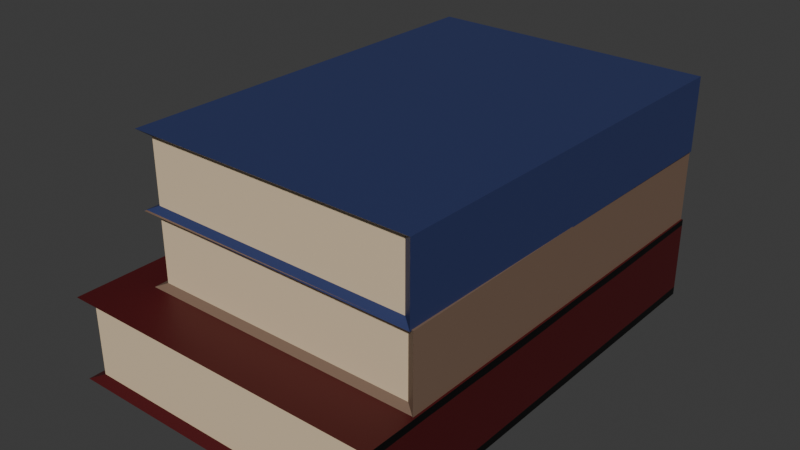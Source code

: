# Source: bookStackStraight2.blend  (saved by Blender 4.2.66; exported with 4.5.12 LTS)
import bpy
from mathutils import Matrix  # noqa: F401  (used for matrix-valued properties, if any)

bpy.ops.wm.read_factory_settings(use_empty=True)
scene = bpy.context.scene
scene.name = 'Scene'

# ---- collections
col_collection = bpy.data.collections.new('Collection'); scene.collection.children.link(col_collection)

# ---- images (referenced by path relative to the original .blend; pixels are not part of the script)
import os
ASSET_DIR = os.environ.get("B2B_ASSET_DIR", "")  # directory of the original .blend (textures are referenced by path, not embedded)
HERE = os.path.dirname(os.path.abspath(__file__))  # packed textures are extracted next to this script under _unpacked/

def load_image(name, relpath, width, height, colorspace="sRGB"):
    """Load a texture the original file referenced (path relative to the .blend, or extracted next to this script)."""
    p = next((c for c in (os.path.join(HERE, relpath), os.path.join(ASSET_DIR, relpath)) if relpath and os.path.exists(c)), "")
    if p:
        img = bpy.data.images.load(p, check_existing=True)
        img.name = name
    else:  # same state as the original file: an image datablock whose file is absent (Cycles renders it pink)
        img = bpy.data.images.new(name, width, height)
        img.source = "FILE"
        img.filepath = "//" + (relpath or name)
    img.colorspace_settings.name = colorspace
    return img
img_cover = load_image('Cover', '_unpacked/Cover.73369541.png', 1024, 1024, 'sRGB')

# ---- materials (node trees are filled in below, after node groups)
mat_material = bpy.data.materials.new('Material')
mat_material.alpha_threshold = 0.0
mat_material.roughness = 0.5
mat_material.line_color = (0.0, 0.0, 0.0, 1.0)
mat_material_001 = bpy.data.materials.new('Material.001')
mat_material_002 = bpy.data.materials.new('Material.002')
mat_material_006 = bpy.data.materials.new('Material.006')
mat_material_004 = bpy.data.materials.new('Material.004')
mat_material_003 = bpy.data.materials.new('Material.003')

# ---- material node trees
mat_material.use_nodes = True; mat_material.node_tree.nodes.clear()
_N = mat_material.node_tree.nodes; _L = mat_material.node_tree.links
n0 = _N.new('ShaderNodeOutputMaterial'); n0.name = 'Material Output'; n0.location = (300, 300)
n1 = _N.new('ShaderNodeBsdfPrincipled'); n1.name = 'Principled BSDF'; n1.location = (10, 300)
n1.inputs[3].default_value = 1.45
n2 = _N.new('ShaderNodeTexImage'); n2.name = 'Image Texture'; n2.location = (-280, 280)
n2.image = img_cover
_L.new(n1.outputs[0], n0.inputs[0])
_L.new(n2.outputs[0], n1.inputs[0])
n0.is_active_output = True
mat_material_001.use_nodes = True; mat_material_001.node_tree.nodes.clear()
_N = mat_material_001.node_tree.nodes; _L = mat_material_001.node_tree.links
n0 = _N.new('ShaderNodeBsdfPrincipled'); n0.name = 'Principled BSDF'; n0.location = (10, 300)
n0.inputs[0].default_value = (0.8003, 0.6285, 0.417, 1.0)
n1 = _N.new('ShaderNodeOutputMaterial'); n1.name = 'Material Output'; n1.location = (300, 300)
_L.new(n0.outputs[0], n1.inputs[0])
n1.is_active_output = True
mat_material_002.use_nodes = True; mat_material_002.node_tree.nodes.clear()
_N = mat_material_002.node_tree.nodes; _L = mat_material_002.node_tree.links
n0 = _N.new('ShaderNodeBsdfPrincipled'); n0.name = 'Principled BSDF'; n0.location = (10, 300)
n0.inputs[0].default_value = (0.8003, 0.6285, 0.417, 1.0)
n1 = _N.new('ShaderNodeOutputMaterial'); n1.name = 'Material Output'; n1.location = (300, 300)
_L.new(n0.outputs[0], n1.inputs[0])
n1.is_active_output = True
mat_material_006.use_nodes = True; mat_material_006.node_tree.nodes.clear()
_N = mat_material_006.node_tree.nodes; _L = mat_material_006.node_tree.links
n0 = _N.new('ShaderNodeBsdfPrincipled'); n0.name = 'Principled BSDF'; n0.location = (10, 300)
n0.inputs[0].default_value = (0.1984, 0.1263, 0.08659, 1.0)
n1 = _N.new('ShaderNodeOutputMaterial'); n1.name = 'Material Output'; n1.location = (300, 300)
_L.new(n0.outputs[0], n1.inputs[0])
n1.is_active_output = True
mat_material_004.use_nodes = True; mat_material_004.node_tree.nodes.clear()
_N = mat_material_004.node_tree.nodes; _L = mat_material_004.node_tree.links
n0 = _N.new('ShaderNodeBsdfPrincipled'); n0.name = 'Principled BSDF'; n0.location = (10, 300)
n0.inputs[0].default_value = (0.8003, 0.6285, 0.417, 1.0)
n1 = _N.new('ShaderNodeOutputMaterial'); n1.name = 'Material Output'; n1.location = (300, 300)
_L.new(n0.outputs[0], n1.inputs[0])
n1.is_active_output = True
mat_material_003.use_nodes = True; mat_material_003.node_tree.nodes.clear()
_N = mat_material_003.node_tree.nodes; _L = mat_material_003.node_tree.links
n0 = _N.new('ShaderNodeBsdfPrincipled'); n0.name = 'Principled BSDF'; n0.location = (10, 300)
n0.inputs[0].default_value = (0.02733, 0.03909, 0.1274, 1.0)
n1 = _N.new('ShaderNodeOutputMaterial'); n1.name = 'Material Output'; n1.location = (300, 300)
_L.new(n0.outputs[0], n1.inputs[0])
n1.is_active_output = True

# ---- world
world_world = bpy.data.worlds.new('World'); scene.world = world_world
world_world.use_nodes = True; world_world.node_tree.nodes.clear()
_N = world_world.node_tree.nodes; _L = world_world.node_tree.links
n0 = _N.new('ShaderNodeOutputWorld'); n0.name = 'World Output'; n0.location = (300, 300)
n1 = _N.new('ShaderNodeBackground'); n1.name = 'Background'; n1.location = (10, 300)
n1.inputs[0].default_value = (0.05088, 0.05088, 0.05088, 1.0)
_L.new(n1.outputs[0], n0.inputs[0])
n0.is_active_output = True
world_world.color = (0.05088, 0.05088, 0.05088)
world_world.sun_shadow_jitter_overblur = 0.0

# ---- meshes
me_cube = bpy.data.meshes.new('Cube')
me_cube.from_pydata([(0.9294, 0.9653, 0.8444), (0.9294, 0.9653, -0.8444), (0.9294, -0.9653, 0.8444), (0.9294, -0.9653, -0.8444), (-1.0, 1.0, 1.0), (-0.9149, 0.9653, -0.8444), (-1.0, -1.0, 1.0), (-0.9149, -0.9653, -0.8444), (-1.0, 1.0, -1.0), (-1.0, -1.0, -1.0), (1.0, 1.0, -1.0), (1.0, 1.0, 1.0), (1.0, -1.0, 1.0), (1.0, -1.0, -1.0), (-0.9149, -0.9653, 0.8444), (-0.9149, 0.9653, 0.8444)], [], [(11, 4, 6, 12), (8, 10, 13, 9), (10, 11, 12, 13), (7, 5, 8, 9), (5, 1, 10, 8), (1, 0, 11, 10), (2, 3, 13, 12), (14, 2, 12, 6), (3, 7, 9, 13), (15, 14, 6, 4), (0, 15, 4, 11)])
_uv = me_cube.uv_layers.new(name='UVMap')
_uv.uv.foreach_set('vector', [0.3197, 3.737e-08, 0.3197, 0.4818, 6.677e-09, 0.4818, 3.148e-08, 1.437e-09, 0.3197, 0.5182, 0.3197, 1.0, 0.0, 1.0, 2.48e-08, 0.5182, 0.6636, 0.4818, 0.3439, 0.4818, 0.3439, 1.15e-08, 0.6636, 4.743e-08, 0.7014, 0.00835, 0.7014, 0.4734, 0.6878, 0.4818, 0.6878, 0.0, 0.3565, 0.9625, 0.6479, 0.9625, 0.6599, 1.0, 0.3439, 1.0, 0.6479, 0.9625, 0.6479, 0.5557, 0.6599, 0.5182, 0.6599, 1.0, 0.696, 0.5557, 0.696, 0.9625, 0.684, 1.0, 0.684, 0.5182, 0.9874, 0.5557, 0.696, 0.5557, 0.684, 0.5182, 1.0, 0.5182, 0.696, 0.9625, 0.9874, 0.9625, 1.0, 1.0, 0.684, 1.0, 0.7255, 0.4734, 0.7255, 0.00835, 0.7391, 0.0, 0.7391, 0.4818, 0.6479, 0.5557, 0.3565, 0.5557, 0.3439, 0.5182, 0.6599, 0.5182])
me_cube.materials.append(mat_material)
me_cube.use_mirror_vertex_groups = False
me_cube.update()
me_cube_001 = bpy.data.meshes.new('Cube.001')
me_cube_001.from_pydata([(-1.003, -1.0, -1.0), (-1.003, -1.0, 1.0), (-1.003, 1.0, -1.0), (-1.003, 1.0, 1.0), (1.0, -1.0, -1.0), (1.0, -1.0, 1.0), (1.0, 1.0, -1.0), (1.0, 1.0, 1.0)], [], [(0, 1, 3, 2), (2, 3, 7, 6), (6, 7, 5, 4), (4, 5, 1, 0), (2, 6, 4, 0), (7, 3, 1, 5)])
_uv = me_cube_001.uv_layers.new(name='UVMap')
_uv.uv.foreach_set('vector', [0.375, 0.0, 0.625, 0.0, 0.625, 0.25, 0.375, 0.25, 0.375, 0.25, 0.625, 0.25, 0.625, 0.5, 0.375, 0.5, 0.375, 0.5, 0.625, 0.5, 0.625, 0.75, 0.375, 0.75, 0.375, 0.75, 0.625, 0.75, 0.625, 1.0, 0.375, 1.0, 0.125, 0.5, 0.375, 0.5, 0.375, 0.75, 0.125, 0.75, 0.625, 0.5, 0.875, 0.5, 0.875, 0.75, 0.625, 0.75])
me_cube_001.materials.append(mat_material_001)
me_cube_001.update()
me_cube_002 = bpy.data.meshes.new('Cube.002')
me_cube_002.from_pydata([(-1.003, -1.0, -1.0), (-1.003, -1.0, 1.0), (-1.003, 1.0, -1.0), (-1.003, 1.0, 1.0), (1.0, -1.0, -1.0), (1.0, -1.0, 1.0), (1.0, 1.0, -1.0), (1.0, 1.0, 1.0)], [], [(0, 1, 3, 2), (2, 3, 7, 6), (6, 7, 5, 4), (4, 5, 1, 0), (2, 6, 4, 0), (7, 3, 1, 5)])
_uv = me_cube_002.uv_layers.new(name='UVMap')
_uv.uv.foreach_set('vector', [0.375, 0.0, 0.625, 0.0, 0.625, 0.25, 0.375, 0.25, 0.375, 0.25, 0.625, 0.25, 0.625, 0.5, 0.375, 0.5, 0.375, 0.5, 0.625, 0.5, 0.625, 0.75, 0.375, 0.75, 0.375, 0.75, 0.625, 0.75, 0.625, 1.0, 0.375, 1.0, 0.125, 0.5, 0.375, 0.5, 0.375, 0.75, 0.125, 0.75, 0.625, 0.5, 0.875, 0.5, 0.875, 0.75, 0.625, 0.75])
me_cube_002.materials.append(mat_material_002)
me_cube_002.update()
me_cube_003 = bpy.data.meshes.new('Cube.003')
me_cube_003.from_pydata([(0.9294, 0.9653, 0.8444), (0.9294, 0.9653, -0.8444), (0.9294, -0.9653, 0.8444), (0.9294, -0.9653, -0.8444), (-1.0, 1.0, 1.0), (-0.9149, 0.9653, -0.8444), (-1.0, -1.0, 1.0), (-0.9149, -0.9653, -0.8444), (-1.0, 1.0, -1.0), (-1.0, -1.0, -1.0), (1.0, 1.0, -1.0), (1.0, 1.0, 1.0), (1.0, -1.0, 1.0), (1.0, -1.0, -1.0), (-0.9149, -0.9653, 0.8444), (-0.9149, 0.9653, 0.8444)], [], [(11, 4, 6, 12), (8, 10, 13, 9), (10, 11, 12, 13), (7, 5, 8, 9), (5, 1, 10, 8), (1, 0, 11, 10), (2, 3, 13, 12), (14, 2, 12, 6), (3, 7, 9, 13), (15, 14, 6, 4), (0, 15, 4, 11)])
_uv = me_cube_003.uv_layers.new(name='UVMap')
_uv.uv.foreach_set('vector', [0.3197, 3.737e-08, 0.3197, 0.4818, 6.677e-09, 0.4818, 3.148e-08, 1.437e-09, 0.3197, 0.5182, 0.3197, 1.0, 0.0, 1.0, 2.48e-08, 0.5182, 0.6636, 0.4818, 0.3439, 0.4818, 0.3439, 1.15e-08, 0.6636, 4.743e-08, 0.7014, 0.00835, 0.7014, 0.4734, 0.6878, 0.4818, 0.6878, 0.0, 0.3565, 0.9625, 0.6479, 0.9625, 0.6599, 1.0, 0.3439, 1.0, 0.6479, 0.9625, 0.6479, 0.5557, 0.6599, 0.5182, 0.6599, 1.0, 0.696, 0.5557, 0.696, 0.9625, 0.684, 1.0, 0.684, 0.5182, 0.9874, 0.5557, 0.696, 0.5557, 0.684, 0.5182, 1.0, 0.5182, 0.696, 0.9625, 0.9874, 0.9625, 1.0, 1.0, 0.684, 1.0, 0.7255, 0.4734, 0.7255, 0.00835, 0.7391, 0.0, 0.7391, 0.4818, 0.6479, 0.5557, 0.3565, 0.5557, 0.3439, 0.5182, 0.6599, 0.5182])
me_cube_003.materials.append(mat_material_006)
me_cube_003.use_mirror_vertex_groups = False
me_cube_003.update()
me_cube_004 = bpy.data.meshes.new('Cube.004')
me_cube_004.from_pydata([(-1.003, -1.0, -1.0), (-1.003, -1.0, 1.0), (-1.003, 1.0, -1.0), (-1.003, 1.0, 1.0), (1.0, -1.0, -1.0), (1.0, -1.0, 1.0), (1.0, 1.0, -1.0), (1.0, 1.0, 1.0)], [], [(0, 1, 3, 2), (2, 3, 7, 6), (6, 7, 5, 4), (4, 5, 1, 0), (2, 6, 4, 0), (7, 3, 1, 5)])
_uv = me_cube_004.uv_layers.new(name='UVMap')
_uv.uv.foreach_set('vector', [0.375, 0.0, 0.625, 0.0, 0.625, 0.25, 0.375, 0.25, 0.375, 0.25, 0.625, 0.25, 0.625, 0.5, 0.375, 0.5, 0.375, 0.5, 0.625, 0.5, 0.625, 0.75, 0.375, 0.75, 0.375, 0.75, 0.625, 0.75, 0.625, 1.0, 0.375, 1.0, 0.125, 0.5, 0.375, 0.5, 0.375, 0.75, 0.125, 0.75, 0.625, 0.5, 0.875, 0.5, 0.875, 0.75, 0.625, 0.75])
me_cube_004.materials.append(mat_material_004)
me_cube_004.update()
me_cube_005 = bpy.data.meshes.new('Cube.005')
me_cube_005.from_pydata([(0.9294, 0.9653, 0.8444), (0.9294, 0.9653, -0.8444), (0.9294, -0.9653, 0.8444), (0.9294, -0.9653, -0.8444), (-1.0, 1.0, 1.0), (-0.9149, 0.9653, -0.8444), (-1.0, -1.0, 1.0), (-0.9149, -0.9653, -0.8444), (-1.0, 1.0, -1.0), (-1.0, -1.0, -1.0), (1.0, 1.0, -1.0), (1.0, 1.0, 1.0), (1.0, -1.0, 1.0), (1.0, -1.0, -1.0), (-0.9149, -0.9653, 0.8444), (-0.9149, 0.9653, 0.8444)], [], [(11, 4, 6, 12), (8, 10, 13, 9), (10, 11, 12, 13), (7, 5, 8, 9), (5, 1, 10, 8), (1, 0, 11, 10), (2, 3, 13, 12), (14, 2, 12, 6), (3, 7, 9, 13), (15, 14, 6, 4), (0, 15, 4, 11)])
_uv = me_cube_005.uv_layers.new(name='UVMap')
_uv.uv.foreach_set('vector', [0.3197, 3.737e-08, 0.3197, 0.4818, 6.677e-09, 0.4818, 3.148e-08, 1.437e-09, 0.3197, 0.5182, 0.3197, 1.0, 0.0, 1.0, 2.48e-08, 0.5182, 0.6636, 0.4818, 0.3439, 0.4818, 0.3439, 1.15e-08, 0.6636, 4.743e-08, 0.7014, 0.00835, 0.7014, 0.4734, 0.6878, 0.4818, 0.6878, 0.0, 0.3565, 0.9625, 0.6479, 0.9625, 0.6599, 1.0, 0.3439, 1.0, 0.6479, 0.9625, 0.6479, 0.5557, 0.6599, 0.5182, 0.6599, 1.0, 0.696, 0.5557, 0.696, 0.9625, 0.684, 1.0, 0.684, 0.5182, 0.9874, 0.5557, 0.696, 0.5557, 0.684, 0.5182, 1.0, 0.5182, 0.696, 0.9625, 0.9874, 0.9625, 1.0, 1.0, 0.684, 1.0, 0.7255, 0.4734, 0.7255, 0.00835, 0.7391, 0.0, 0.7391, 0.4818, 0.6479, 0.5557, 0.3565, 0.5557, 0.3439, 0.5182, 0.6599, 0.5182])
me_cube_005.materials.append(mat_material_003)
me_cube_005.use_mirror_vertex_groups = False
me_cube_005.update()

# ---- objects
ob_cover = bpy.data.objects.new('Cover', me_cube)
ob_pages = bpy.data.objects.new('Pages', me_cube_001)
ob_pages2 = bpy.data.objects.new('Pages2', me_cube_002)
ob_cover2 = bpy.data.objects.new('Cover2', me_cube_003)
ob_pages2_001 = bpy.data.objects.new('Pages2.001', me_cube_004)
ob_cover2_001 = bpy.data.objects.new('Cover2.001', me_cube_005)

# ---- transforms, parenting, visibility, modifiers, constraints
ob_cover.location = (0.0, 0.0, 0.5963)
ob_cover.scale = (2.002, 2.836, 0.5099)
ob_cover.lock_rotations_4d = False
ob_cover.empty_display_type = 'ARROWS'
ob_cover.lineart.crease_threshold = 0.0
ob_pages.location = (0.03228, 0.0, 0.5939)
ob_pages.scale = (1.862, 2.736, 0.499)
ob_pages2.location = (0.2363, 0.3214, 1.548)
ob_pages2.rotation_euler = (0.0, -0.0, -0.0005367)
ob_pages2.scale = (1.648, 2.421, 0.4417)
ob_cover2.location = (0.2077, 0.3214, 1.55)
ob_cover2.rotation_euler = (0.0, -0.0, -0.0005367)
ob_cover2.scale = (1.772, 2.51, 0.4514)
ob_cover2.lock_rotations_4d = False
ob_cover2.empty_display_type = 'ARROWS'
ob_cover2.lineart.crease_threshold = 0.0
ob_pages2_001.location = (0.2363, 0.3212, 2.44)
ob_pages2_001.rotation_euler = (0.0, -0.0, -0.01034)
ob_pages2_001.scale = (1.648, 2.421, 0.4417)
ob_cover2_001.location = (0.2077, 0.3215, 2.442)
ob_cover2_001.rotation_euler = (0.0, -0.0, -0.01034)
ob_cover2_001.scale = (1.772, 2.51, 0.4514)
ob_cover2_001.lock_rotations_4d = False
ob_cover2_001.empty_display_type = 'ARROWS'
ob_cover2_001.lineart.crease_threshold = 0.0

# ---- collection membership
col_collection.objects.link(ob_cover)
col_collection.objects.link(ob_pages)
col_collection.objects.link(ob_pages2)
col_collection.objects.link(ob_cover2)
col_collection.objects.link(ob_pages2_001)
col_collection.objects.link(ob_cover2_001)

# ---- scene / render settings (as saved in the file)
scene.frame_start = 1; scene.frame_end = 250; scene.frame_set(1)
scene.render.engine = 'BLENDER_EEVEE_NEXT'
bpy.context.view_layer.update()

# ---- added for rendering (the .blend has no active camera and no usable light): camera, sun
cam_auto = bpy.data.cameras.new('AutoCamera')
cam_auto.lens = 50.0
cam_auto.sensor_width = 36.0
cam_auto.clip_end = 1000.0
ob_auto_camera = bpy.data.objects.new('AutoCamera', cam_auto)
scene.collection.objects.link(ob_auto_camera)
ob_auto_camera.location = (6.94202, -8.32114, 7.04197)
ob_auto_camera.rotation_euler = (1.09748, -7.21219e-08, 0.694738)
scene.camera = ob_auto_camera
light_auto_sun = bpy.data.lights.new('AutoSun', 'SUN')
light_auto_sun.energy = 3.0
light_auto_sun.angle = 0.0523599
ob_auto_sun = bpy.data.objects.new('AutoSun', light_auto_sun)
scene.collection.objects.link(ob_auto_sun)
ob_auto_sun.rotation_euler = (0.872665, 0.174533, 0.523599)
bpy.context.view_layer.update()
